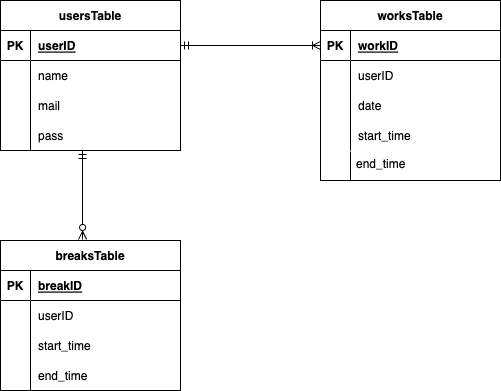

The diagram above was exported from draw.io. Its source (the exported page's mxGraphModel, read from the mxfile embedded in the PNG):
<mxGraphModel dx="642" dy="473" grid="1" gridSize="10" guides="1" tooltips="1" connect="1" arrows="1" fold="1" page="1" pageScale="1" pageWidth="827" pageHeight="1169" math="0" shadow="0">
  <root>
    <mxCell id="0" />
    <mxCell id="1" parent="0" />
    <mxCell id="2" value="usersTable" style="shape=table;startSize=30;container=1;collapsible=1;childLayout=tableLayout;fixedRows=1;rowLines=0;fontStyle=1;align=center;resizeLast=1;" parent="1" vertex="1">
      <mxGeometry x="40" y="40" width="180" height="150" as="geometry" />
    </mxCell>
    <mxCell id="3" value="" style="shape=tableRow;horizontal=0;startSize=0;swimlaneHead=0;swimlaneBody=0;fillColor=none;collapsible=0;dropTarget=0;points=[[0,0.5],[1,0.5]];portConstraint=eastwest;top=0;left=0;right=0;bottom=1;" parent="2" vertex="1">
      <mxGeometry y="30" width="180" height="30" as="geometry" />
    </mxCell>
    <mxCell id="4" value="PK" style="shape=partialRectangle;connectable=0;fillColor=none;top=0;left=0;bottom=0;right=0;fontStyle=1;overflow=hidden;" parent="3" vertex="1">
      <mxGeometry width="30" height="30" as="geometry">
        <mxRectangle width="30" height="30" as="alternateBounds" />
      </mxGeometry>
    </mxCell>
    <mxCell id="5" value="userID" style="shape=partialRectangle;connectable=0;fillColor=none;top=0;left=0;bottom=0;right=0;align=left;spacingLeft=6;fontStyle=5;overflow=hidden;" parent="3" vertex="1">
      <mxGeometry x="30" width="150" height="30" as="geometry">
        <mxRectangle width="150" height="30" as="alternateBounds" />
      </mxGeometry>
    </mxCell>
    <mxCell id="6" value="" style="shape=tableRow;horizontal=0;startSize=0;swimlaneHead=0;swimlaneBody=0;fillColor=none;collapsible=0;dropTarget=0;points=[[0,0.5],[1,0.5]];portConstraint=eastwest;top=0;left=0;right=0;bottom=0;" parent="2" vertex="1">
      <mxGeometry y="60" width="180" height="30" as="geometry" />
    </mxCell>
    <mxCell id="7" value="" style="shape=partialRectangle;connectable=0;fillColor=none;top=0;left=0;bottom=0;right=0;editable=1;overflow=hidden;" parent="6" vertex="1">
      <mxGeometry width="30" height="30" as="geometry">
        <mxRectangle width="30" height="30" as="alternateBounds" />
      </mxGeometry>
    </mxCell>
    <mxCell id="8" value="name" style="shape=partialRectangle;connectable=0;fillColor=none;top=0;left=0;bottom=0;right=0;align=left;spacingLeft=6;overflow=hidden;" parent="6" vertex="1">
      <mxGeometry x="30" width="150" height="30" as="geometry">
        <mxRectangle width="150" height="30" as="alternateBounds" />
      </mxGeometry>
    </mxCell>
    <mxCell id="9" value="" style="shape=tableRow;horizontal=0;startSize=0;swimlaneHead=0;swimlaneBody=0;fillColor=none;collapsible=0;dropTarget=0;points=[[0,0.5],[1,0.5]];portConstraint=eastwest;top=0;left=0;right=0;bottom=0;" parent="2" vertex="1">
      <mxGeometry y="90" width="180" height="30" as="geometry" />
    </mxCell>
    <mxCell id="10" value="" style="shape=partialRectangle;connectable=0;fillColor=none;top=0;left=0;bottom=0;right=0;editable=1;overflow=hidden;" parent="9" vertex="1">
      <mxGeometry width="30" height="30" as="geometry">
        <mxRectangle width="30" height="30" as="alternateBounds" />
      </mxGeometry>
    </mxCell>
    <mxCell id="11" value="mail" style="shape=partialRectangle;connectable=0;fillColor=none;top=0;left=0;bottom=0;right=0;align=left;spacingLeft=6;overflow=hidden;" parent="9" vertex="1">
      <mxGeometry x="30" width="150" height="30" as="geometry">
        <mxRectangle width="150" height="30" as="alternateBounds" />
      </mxGeometry>
    </mxCell>
    <mxCell id="12" value="" style="shape=tableRow;horizontal=0;startSize=0;swimlaneHead=0;swimlaneBody=0;fillColor=none;collapsible=0;dropTarget=0;points=[[0,0.5],[1,0.5]];portConstraint=eastwest;top=0;left=0;right=0;bottom=0;" parent="2" vertex="1">
      <mxGeometry y="120" width="180" height="30" as="geometry" />
    </mxCell>
    <mxCell id="13" value="" style="shape=partialRectangle;connectable=0;fillColor=none;top=0;left=0;bottom=0;right=0;editable=1;overflow=hidden;" parent="12" vertex="1">
      <mxGeometry width="30" height="30" as="geometry">
        <mxRectangle width="30" height="30" as="alternateBounds" />
      </mxGeometry>
    </mxCell>
    <mxCell id="14" value="pass" style="shape=partialRectangle;connectable=0;fillColor=none;top=0;left=0;bottom=0;right=0;align=left;spacingLeft=6;overflow=hidden;" parent="12" vertex="1">
      <mxGeometry x="30" width="150" height="30" as="geometry">
        <mxRectangle width="150" height="30" as="alternateBounds" />
      </mxGeometry>
    </mxCell>
    <mxCell id="15" value="worksTable" style="shape=table;startSize=30;container=1;collapsible=1;childLayout=tableLayout;fixedRows=1;rowLines=0;fontStyle=1;align=center;resizeLast=1;" parent="1" vertex="1">
      <mxGeometry x="360" y="40" width="180" height="180" as="geometry" />
    </mxCell>
    <mxCell id="16" value="" style="shape=tableRow;horizontal=0;startSize=0;swimlaneHead=0;swimlaneBody=0;fillColor=none;collapsible=0;dropTarget=0;points=[[0,0.5],[1,0.5]];portConstraint=eastwest;top=0;left=0;right=0;bottom=1;" parent="15" vertex="1">
      <mxGeometry y="30" width="180" height="30" as="geometry" />
    </mxCell>
    <mxCell id="17" value="PK" style="shape=partialRectangle;connectable=0;fillColor=none;top=0;left=0;bottom=0;right=0;fontStyle=1;overflow=hidden;" parent="16" vertex="1">
      <mxGeometry width="30" height="30" as="geometry">
        <mxRectangle width="30" height="30" as="alternateBounds" />
      </mxGeometry>
    </mxCell>
    <mxCell id="18" value="workID" style="shape=partialRectangle;connectable=0;fillColor=none;top=0;left=0;bottom=0;right=0;align=left;spacingLeft=6;fontStyle=5;overflow=hidden;" parent="16" vertex="1">
      <mxGeometry x="30" width="150" height="30" as="geometry">
        <mxRectangle width="150" height="30" as="alternateBounds" />
      </mxGeometry>
    </mxCell>
    <mxCell id="19" value="" style="shape=tableRow;horizontal=0;startSize=0;swimlaneHead=0;swimlaneBody=0;fillColor=none;collapsible=0;dropTarget=0;points=[[0,0.5],[1,0.5]];portConstraint=eastwest;top=0;left=0;right=0;bottom=0;" parent="15" vertex="1">
      <mxGeometry y="60" width="180" height="30" as="geometry" />
    </mxCell>
    <mxCell id="20" value="" style="shape=partialRectangle;connectable=0;fillColor=none;top=0;left=0;bottom=0;right=0;editable=1;overflow=hidden;" parent="19" vertex="1">
      <mxGeometry width="30" height="30" as="geometry">
        <mxRectangle width="30" height="30" as="alternateBounds" />
      </mxGeometry>
    </mxCell>
    <mxCell id="21" value="userID" style="shape=partialRectangle;connectable=0;fillColor=none;top=0;left=0;bottom=0;right=0;align=left;spacingLeft=6;overflow=hidden;" parent="19" vertex="1">
      <mxGeometry x="30" width="150" height="30" as="geometry">
        <mxRectangle width="150" height="30" as="alternateBounds" />
      </mxGeometry>
    </mxCell>
    <mxCell id="22" value="" style="shape=tableRow;horizontal=0;startSize=0;swimlaneHead=0;swimlaneBody=0;fillColor=none;collapsible=0;dropTarget=0;points=[[0,0.5],[1,0.5]];portConstraint=eastwest;top=0;left=0;right=0;bottom=0;" parent="15" vertex="1">
      <mxGeometry y="90" width="180" height="30" as="geometry" />
    </mxCell>
    <mxCell id="23" value="" style="shape=partialRectangle;connectable=0;fillColor=none;top=0;left=0;bottom=0;right=0;editable=1;overflow=hidden;" parent="22" vertex="1">
      <mxGeometry width="30" height="30" as="geometry">
        <mxRectangle width="30" height="30" as="alternateBounds" />
      </mxGeometry>
    </mxCell>
    <mxCell id="24" value="date" style="shape=partialRectangle;connectable=0;fillColor=none;top=0;left=0;bottom=0;right=0;align=left;spacingLeft=6;overflow=hidden;" parent="22" vertex="1">
      <mxGeometry x="30" width="150" height="30" as="geometry">
        <mxRectangle width="150" height="30" as="alternateBounds" />
      </mxGeometry>
    </mxCell>
    <mxCell id="25" value="" style="shape=tableRow;horizontal=0;startSize=0;swimlaneHead=0;swimlaneBody=0;fillColor=none;collapsible=0;dropTarget=0;points=[[0,0.5],[1,0.5]];portConstraint=eastwest;top=0;left=0;right=0;bottom=0;" parent="15" vertex="1">
      <mxGeometry y="120" width="180" height="30" as="geometry" />
    </mxCell>
    <mxCell id="26" value="" style="shape=partialRectangle;connectable=0;fillColor=none;top=0;left=0;bottom=0;right=0;editable=1;overflow=hidden;" parent="25" vertex="1">
      <mxGeometry width="30" height="30" as="geometry">
        <mxRectangle width="30" height="30" as="alternateBounds" />
      </mxGeometry>
    </mxCell>
    <mxCell id="27" value="start_time" style="shape=partialRectangle;connectable=0;fillColor=none;top=0;left=0;bottom=0;right=0;align=left;spacingLeft=6;overflow=hidden;" parent="25" vertex="1">
      <mxGeometry x="30" width="150" height="30" as="geometry">
        <mxRectangle width="150" height="30" as="alternateBounds" />
      </mxGeometry>
    </mxCell>
    <mxCell id="28" value="" style="endArrow=none;html=1;rounded=0;entryX=0.167;entryY=1.033;entryDx=0;entryDy=0;entryPerimeter=0;exitX=0;exitY=1;exitDx=0;exitDy=0;exitPerimeter=0;" parent="1" source="29" target="25" edge="1">
      <mxGeometry relative="1" as="geometry">
        <mxPoint x="390" y="277.99" as="sourcePoint" />
        <mxPoint x="360" y="190" as="targetPoint" />
      </mxGeometry>
    </mxCell>
    <mxCell id="29" value="end_time" style="text;strokeColor=none;fillColor=none;spacingLeft=4;spacingRight=4;overflow=hidden;rotatable=0;points=[[0,0.5],[1,0.5]];portConstraint=eastwest;fontSize=12;" parent="1" vertex="1">
      <mxGeometry x="390" y="190" width="150" height="30" as="geometry" />
    </mxCell>
    <mxCell id="32" value="" style="edgeStyle=entityRelationEdgeStyle;fontSize=12;html=1;endArrow=ERoneToMany;startArrow=ERmandOne;exitX=1;exitY=0.5;exitDx=0;exitDy=0;entryX=0;entryY=0.5;entryDx=0;entryDy=0;" parent="1" source="3" target="16" edge="1">
      <mxGeometry width="100" height="100" relative="1" as="geometry">
        <mxPoint x="230" y="180" as="sourcePoint" />
        <mxPoint x="330" y="80" as="targetPoint" />
      </mxGeometry>
    </mxCell>
    <mxCell id="33" value="breaksTable" style="shape=table;startSize=30;container=1;collapsible=1;childLayout=tableLayout;fixedRows=1;rowLines=0;fontStyle=1;align=center;resizeLast=1;" vertex="1" parent="1">
      <mxGeometry x="40" y="280" width="180" height="150" as="geometry" />
    </mxCell>
    <mxCell id="34" value="" style="shape=tableRow;horizontal=0;startSize=0;swimlaneHead=0;swimlaneBody=0;fillColor=none;collapsible=0;dropTarget=0;points=[[0,0.5],[1,0.5]];portConstraint=eastwest;top=0;left=0;right=0;bottom=1;" vertex="1" parent="33">
      <mxGeometry y="30" width="180" height="30" as="geometry" />
    </mxCell>
    <mxCell id="35" value="PK" style="shape=partialRectangle;connectable=0;fillColor=none;top=0;left=0;bottom=0;right=0;fontStyle=1;overflow=hidden;" vertex="1" parent="34">
      <mxGeometry width="30" height="30" as="geometry">
        <mxRectangle width="30" height="30" as="alternateBounds" />
      </mxGeometry>
    </mxCell>
    <mxCell id="36" value="breakID" style="shape=partialRectangle;connectable=0;fillColor=none;top=0;left=0;bottom=0;right=0;align=left;spacingLeft=6;fontStyle=5;overflow=hidden;" vertex="1" parent="34">
      <mxGeometry x="30" width="150" height="30" as="geometry">
        <mxRectangle width="150" height="30" as="alternateBounds" />
      </mxGeometry>
    </mxCell>
    <mxCell id="37" value="" style="shape=tableRow;horizontal=0;startSize=0;swimlaneHead=0;swimlaneBody=0;fillColor=none;collapsible=0;dropTarget=0;points=[[0,0.5],[1,0.5]];portConstraint=eastwest;top=0;left=0;right=0;bottom=0;" vertex="1" parent="33">
      <mxGeometry y="60" width="180" height="30" as="geometry" />
    </mxCell>
    <mxCell id="38" value="" style="shape=partialRectangle;connectable=0;fillColor=none;top=0;left=0;bottom=0;right=0;editable=1;overflow=hidden;" vertex="1" parent="37">
      <mxGeometry width="30" height="30" as="geometry">
        <mxRectangle width="30" height="30" as="alternateBounds" />
      </mxGeometry>
    </mxCell>
    <mxCell id="39" value="userID" style="shape=partialRectangle;connectable=0;fillColor=none;top=0;left=0;bottom=0;right=0;align=left;spacingLeft=6;overflow=hidden;" vertex="1" parent="37">
      <mxGeometry x="30" width="150" height="30" as="geometry">
        <mxRectangle width="150" height="30" as="alternateBounds" />
      </mxGeometry>
    </mxCell>
    <mxCell id="40" value="" style="shape=tableRow;horizontal=0;startSize=0;swimlaneHead=0;swimlaneBody=0;fillColor=none;collapsible=0;dropTarget=0;points=[[0,0.5],[1,0.5]];portConstraint=eastwest;top=0;left=0;right=0;bottom=0;" vertex="1" parent="33">
      <mxGeometry y="90" width="180" height="30" as="geometry" />
    </mxCell>
    <mxCell id="41" value="" style="shape=partialRectangle;connectable=0;fillColor=none;top=0;left=0;bottom=0;right=0;editable=1;overflow=hidden;" vertex="1" parent="40">
      <mxGeometry width="30" height="30" as="geometry">
        <mxRectangle width="30" height="30" as="alternateBounds" />
      </mxGeometry>
    </mxCell>
    <mxCell id="42" value="start_time" style="shape=partialRectangle;connectable=0;fillColor=none;top=0;left=0;bottom=0;right=0;align=left;spacingLeft=6;overflow=hidden;" vertex="1" parent="40">
      <mxGeometry x="30" width="150" height="30" as="geometry">
        <mxRectangle width="150" height="30" as="alternateBounds" />
      </mxGeometry>
    </mxCell>
    <mxCell id="43" value="" style="shape=tableRow;horizontal=0;startSize=0;swimlaneHead=0;swimlaneBody=0;fillColor=none;collapsible=0;dropTarget=0;points=[[0,0.5],[1,0.5]];portConstraint=eastwest;top=0;left=0;right=0;bottom=0;" vertex="1" parent="33">
      <mxGeometry y="120" width="180" height="30" as="geometry" />
    </mxCell>
    <mxCell id="44" value="" style="shape=partialRectangle;connectable=0;fillColor=none;top=0;left=0;bottom=0;right=0;editable=1;overflow=hidden;" vertex="1" parent="43">
      <mxGeometry width="30" height="30" as="geometry">
        <mxRectangle width="30" height="30" as="alternateBounds" />
      </mxGeometry>
    </mxCell>
    <mxCell id="45" value="end_time" style="shape=partialRectangle;connectable=0;fillColor=none;top=0;left=0;bottom=0;right=0;align=left;spacingLeft=6;overflow=hidden;" vertex="1" parent="43">
      <mxGeometry x="30" width="150" height="30" as="geometry">
        <mxRectangle width="150" height="30" as="alternateBounds" />
      </mxGeometry>
    </mxCell>
    <mxCell id="46" value="" style="fontSize=12;html=1;endArrow=ERzeroToMany;startArrow=ERmandOne;entryX=0.456;entryY=-0.007;entryDx=0;entryDy=0;exitX=0.456;exitY=1;exitDx=0;exitDy=0;exitPerimeter=0;entryPerimeter=0;" edge="1" parent="1" source="12" target="33">
      <mxGeometry width="100" height="100" relative="1" as="geometry">
        <mxPoint x="140" y="190" as="sourcePoint" />
        <mxPoint x="350" y="190" as="targetPoint" />
      </mxGeometry>
    </mxCell>
  </root>
</mxGraphModel>